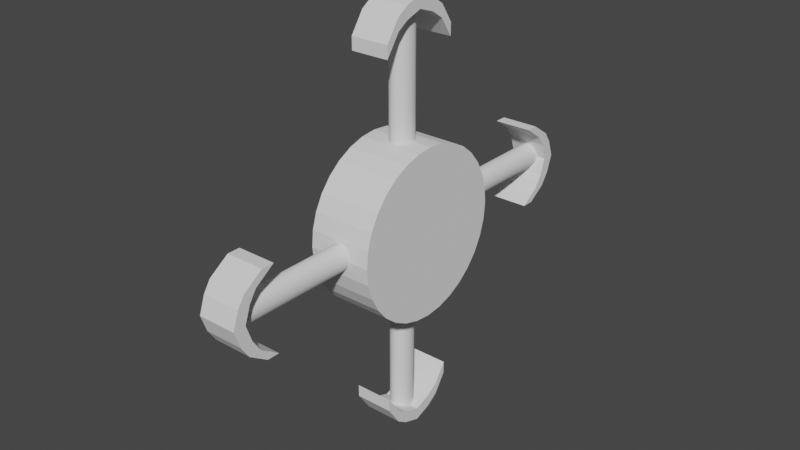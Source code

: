 # Source: largeWheel_-_Copy.blend  (saved by Blender 2.91.10; exported with 4.5.12 LTS)
import bpy
from mathutils import Matrix  # noqa: F401  (used for matrix-valued properties, if any)

bpy.ops.wm.read_factory_settings(use_empty=True)
scene = bpy.context.scene
scene.name = 'Scene'

# ---- collections
col_collection = bpy.data.collections.new('Collection'); scene.collection.children.link(col_collection)

# ---- world
world_world = bpy.data.worlds.new('World'); scene.world = world_world
world_world.use_nodes = True; world_world.node_tree.nodes.clear()
_N = world_world.node_tree.nodes; _L = world_world.node_tree.links
n0 = _N.new('ShaderNodeOutputWorld'); n0.name = 'World Output'; n0.location = (300, 300)
n1 = _N.new('ShaderNodeBackground'); n1.name = 'Background'; n1.location = (10, 300)
n1.inputs[0].default_value = (0.05088, 0.05088, 0.05088, 1.0)
_L.new(n1.outputs[0], n0.inputs[0])
n0.is_active_output = True
world_world.color = (0.05088, 0.05088, 0.05088)
world_world.use_sun_shadow = False
world_world.sun_shadow_jitter_overblur = 0.0

# ---- meshes
me_cylinder = bpy.data.meshes.new('Cylinder')
me_cylinder.from_pydata([(0.0, 1.0, -1.0), (0.0, 1.0, 1.0), (0.1951, 0.9808, -1.0), (0.1951, 0.9808, 1.0), (0.3827, 0.9239, -1.0), (0.3827, 0.9239, 1.0), (0.5556, 0.8315, -1.0), (0.5556, 0.8315, 1.0), (0.7071, 0.7071, -1.0), (0.7071, 0.7071, 1.0), (0.8315, 0.5556, -1.0), (0.8315, 0.5556, 1.0), (0.9239, 0.3827, -1.0), (0.9239, 0.3827, 1.0), (0.9808, 0.1951, -1.0), (0.9808, 0.1951, 1.0), (1.0, 7.55e-08, -1.0), (1.0, 7.55e-08, 1.0), (0.9808, -0.1951, -1.0), (0.9808, -0.1951, 1.0), (0.9239, -0.3827, -1.0), (0.9239, -0.3827, 1.0), (0.8315, -0.5556, -1.0), (0.8315, -0.5556, 1.0), (0.7071, -0.7071, -1.0), (0.7071, -0.7071, 1.0), (0.5556, -0.8315, -1.0), (0.5556, -0.8315, 1.0), (0.3827, -0.9239, -1.0), (0.3827, -0.9239, 1.0), (0.1951, -0.9808, -1.0), (0.1951, -0.9808, 1.0), (-3.258e-07, -1.0, -1.0), (-3.258e-07, -1.0, 1.0), (-0.1951, -0.9808, -1.0), (-0.1951, -0.9808, 1.0), (-0.3827, -0.9239, -1.0), (-0.3827, -0.9239, 1.0), (-0.5556, -0.8315, -1.0), (-0.5556, -0.8315, 1.0), (-0.7071, -0.7071, -1.0), (-0.7071, -0.7071, 1.0), (-0.8315, -0.5556, -1.0), (-0.8315, -0.5556, 1.0), (-0.9239, -0.3827, -1.0), (-0.9239, -0.3827, 1.0), (-0.9808, -0.1951, -1.0), (-0.9808, -0.1951, 1.0), (-1.0, 9.656e-07, -1.0), (-1.0, 9.656e-07, 1.0), (-0.9808, 0.1951, -1.0), (-0.9808, 0.1951, 1.0), (-0.9239, 0.3827, -1.0), (-0.9239, 0.3827, 1.0), (-0.8315, 0.5556, -1.0), (-0.8315, 0.5556, 1.0), (-0.7071, 0.7071, -1.0), (-0.7071, 0.7071, 1.0), (-0.5556, 0.8315, -1.0), (-0.5556, 0.8315, 1.0), (-0.3827, 0.9239, -1.0), (-0.3827, 0.9239, 1.0), (-0.1951, 0.9808, -1.0), (-0.1951, 0.9808, 1.0)], [], [(0, 1, 3, 2), (2, 3, 5, 4), (4, 5, 7, 6), (6, 7, 9, 8), (8, 9, 11, 10), (10, 11, 13, 12), (12, 13, 15, 14), (14, 15, 17, 16), (16, 17, 19, 18), (18, 19, 21, 20), (20, 21, 23, 22), (22, 23, 25, 24), (24, 25, 27, 26), (26, 27, 29, 28), (28, 29, 31, 30), (30, 31, 33, 32), (32, 33, 35, 34), (34, 35, 37, 36), (36, 37, 39, 38), (38, 39, 41, 40), (40, 41, 43, 42), (42, 43, 45, 44), (44, 45, 47, 46), (46, 47, 49, 48), (48, 49, 51, 50), (50, 51, 53, 52), (52, 53, 55, 54), (54, 55, 57, 56), (56, 57, 59, 58), (58, 59, 61, 60), (3, 1, 63, 61, 59, 57, 55, 53, 51, 49, 47, 45, 43, 41, 39, 37, 35, 33, 31, 29, 27, 25, 23, 21, 19, 17, 15, 13, 11, 9, 7, 5), (60, 61, 63, 62), (62, 63, 1, 0), (0, 2, 4, 6, 8, 10, 12, 14, 16, 18, 20, 22, 24, 26, 28, 30, 32, 34, 36, 38, 40, 42, 44, 46, 48, 50, 52, 54, 56, 58, 60, 62)])
_uv = me_cylinder.uv_layers.new(name='UVMap')
_uv.uv.foreach_set('vector', [1.0, 0.5, 1.0, 1.0, 0.9688, 1.0, 0.9688, 0.5, 0.9688, 0.5, 0.9688, 1.0, 0.9375, 1.0, 0.9375, 0.5, 0.9375, 0.5, 0.9375, 1.0, 0.9062, 1.0, 0.9062, 0.5, 0.9062, 0.5, 0.9062, 1.0, 0.875, 1.0, 0.875, 0.5, 0.875, 0.5, 0.875, 1.0, 0.8438, 1.0, 0.8438, 0.5, 0.8438, 0.5, 0.8438, 1.0, 0.8125, 1.0, 0.8125, 0.5, 0.8125, 0.5, 0.8125, 1.0, 0.7812, 1.0, 0.7812, 0.5, 0.7812, 0.5, 0.7812, 1.0, 0.75, 1.0, 0.75, 0.5, 0.75, 0.5, 0.75, 1.0, 0.7188, 1.0, 0.7188, 0.5, 0.7188, 0.5, 0.7188, 1.0, 0.6875, 1.0, 0.6875, 0.5, 0.6875, 0.5, 0.6875, 1.0, 0.6562, 1.0, 0.6562, 0.5, 0.6562, 0.5, 0.6562, 1.0, 0.625, 1.0, 0.625, 0.5, 0.625, 0.5, 0.625, 1.0, 0.5938, 1.0, 0.5938, 0.5, 0.5938, 0.5, 0.5938, 1.0, 0.5625, 1.0, 0.5625, 0.5, 0.5625, 0.5, 0.5625, 1.0, 0.5312, 1.0, 0.5312, 0.5, 0.5312, 0.5, 0.5312, 1.0, 0.5, 1.0, 0.5, 0.5, 0.5, 0.5, 0.5, 1.0, 0.4688, 1.0, 0.4688, 0.5, 0.4688, 0.5, 0.4688, 1.0, 0.4375, 1.0, 0.4375, 0.5, 0.4375, 0.5, 0.4375, 1.0, 0.4062, 1.0, 0.4062, 0.5, 0.4062, 0.5, 0.4062, 1.0, 0.375, 1.0, 0.375, 0.5, 0.375, 0.5, 0.375, 1.0, 0.3438, 1.0, 0.3438, 0.5, 0.3438, 0.5, 0.3438, 1.0, 0.3125, 1.0, 0.3125, 0.5, 0.3125, 0.5, 0.3125, 1.0, 0.2812, 1.0, 0.2812, 0.5, 0.2812, 0.5, 0.2812, 1.0, 0.25, 1.0, 0.25, 0.5, 0.25, 0.5, 0.25, 1.0, 0.2188, 1.0, 0.2188, 0.5, 0.2188, 0.5, 0.2188, 1.0, 0.1875, 1.0, 0.1875, 0.5, 0.1875, 0.5, 0.1875, 1.0, 0.1562, 1.0, 0.1562, 0.5, 0.1562, 0.5, 0.1562, 1.0, 0.125, 1.0, 0.125, 0.5, 0.125, 0.5, 0.125, 1.0, 0.09375, 1.0, 0.09375, 0.5, 0.09375, 0.5, 0.09375, 1.0, 0.0625, 1.0, 0.0625, 0.5, 0.2968, 0.4854, 0.25, 0.49, 0.2032, 0.4854, 0.1582, 0.4717, 0.1167, 0.4496, 0.08029, 0.4197, 0.05045, 0.3833, 0.02827, 0.3418, 0.01461, 0.2968, 0.01, 0.25, 0.01461, 0.2032, 0.02827, 0.1582, 0.05045, 0.1167, 0.08029, 0.08029, 0.1167, 0.05045, 0.1582, 0.02827, 0.2032, 0.01461, 0.25, 0.01, 0.2968, 0.01461, 0.3418, 0.02827, 0.3833, 0.05045, 0.4197, 0.08029, 0.4496, 0.1167, 0.4717, 0.1582, 0.4854, 0.2032, 0.49, 0.25, 0.4854, 0.2968, 0.4717, 0.3418, 0.4496, 0.3833, 0.4197, 0.4197, 0.3833, 0.4496, 0.3418, 0.4717, 0.0625, 0.5, 0.0625, 1.0, 0.03125, 1.0, 0.03125, 0.5, 0.03125, 0.5, 0.03125, 1.0, 0.0, 1.0, 0.0, 0.5, 0.75, 0.49, 0.7968, 0.4854, 0.8418, 0.4717, 0.8833, 0.4496, 0.9197, 0.4197, 0.9496, 0.3833, 0.9717, 0.3418, 0.9854, 0.2968, 0.99, 0.25, 0.9854, 0.2032, 0.9717, 0.1582, 0.9496, 0.1167, 0.9197, 0.08029, 0.8833, 0.05045, 0.8418, 0.02827, 0.7968, 0.01461, 0.75, 0.01, 0.7032, 0.01461, 0.6582, 0.02827, 0.6167, 0.05045, 0.5803, 0.08029, 0.5504, 0.1167, 0.5283, 0.1582, 0.5146, 0.2032, 0.51, 0.25, 0.5146, 0.2968, 0.5283, 0.3418, 0.5504, 0.3833, 0.5803, 0.4197, 0.6167, 0.4496, 0.6582, 0.4717, 0.7032, 0.4854])
me_cylinder.use_remesh_fix_poles = True
me_cylinder.use_remesh_preserve_attributes = False
me_cylinder.use_mirror_vertex_groups = False
me_cylinder.update()
me_cylinder_001 = bpy.data.meshes.new('Cylinder.001')
me_cylinder_001.from_pydata([(0.0, 1.0, -1.0), (0.0, 1.0, 1.0), (0.1951, 0.9808, -1.0), (0.1951, 0.9808, 1.0), (0.3827, 0.9239, -1.0), (0.3827, 0.9239, 1.0), (0.5556, 0.8315, -1.0), (0.5556, 0.8315, 1.0), (0.7071, 0.7071, -1.0), (0.7071, 0.7071, 1.0), (0.8315, 0.5556, -1.0), (0.8315, 0.5556, 1.0), (0.9239, 0.3827, -1.0), (0.9239, 0.3827, 1.0), (0.9808, 0.1951, -1.0), (0.9808, 0.1951, 1.0), (1.0, 7.55e-08, -1.0), (1.0, 7.55e-08, 1.0), (0.9808, -0.1951, -1.0), (0.9808, -0.1951, 1.0), (0.9239, -0.3827, -1.0), (0.9239, -0.3827, 1.0), (0.8315, -0.5556, -1.0), (0.8315, -0.5556, 1.0), (0.7071, -0.7071, -1.0), (0.7071, -0.7071, 1.0), (0.5556, -0.8315, -1.0), (0.5556, -0.8315, 1.0), (0.3827, -0.9239, -1.0), (0.3827, -0.9239, 1.0), (0.1951, -0.9808, -1.0), (0.1951, -0.9808, 1.0), (-3.258e-07, -1.0, -1.0), (-3.258e-07, -1.0, 1.0), (-0.1951, -0.9808, -1.0), (-0.1951, -0.9808, 1.0), (-0.3827, -0.9239, -1.0), (-0.3827, -0.9239, 1.0), (-0.5556, -0.8315, -1.0), (-0.5556, -0.8315, 1.0), (-0.7071, -0.7071, -1.0), (-0.7071, -0.7071, 1.0), (-0.8315, -0.5556, -1.0), (-0.8315, -0.5556, 1.0), (-0.9239, -0.3827, -1.0), (-0.9239, -0.3827, 1.0), (-0.9808, -0.1951, -1.0), (-0.9808, -0.1951, 1.0), (-1.0, 9.656e-07, -1.0), (-1.0, 9.656e-07, 1.0), (-0.9808, 0.1951, -1.0), (-0.9808, 0.1951, 1.0), (-0.9239, 0.3827, -1.0), (-0.9239, 0.3827, 1.0), (-0.8315, 0.5556, -1.0), (-0.8315, 0.5556, 1.0), (-0.7071, 0.7071, -1.0), (-0.7071, 0.7071, 1.0), (-0.5556, 0.8315, -1.0), (-0.5556, 0.8315, 1.0), (-0.3827, 0.9239, -1.0), (-0.3827, 0.9239, 1.0), (-0.1951, 0.9808, -1.0), (-0.1951, 0.9808, 1.0)], [], [(0, 1, 3, 2), (2, 3, 5, 4), (4, 5, 7, 6), (6, 7, 9, 8), (8, 9, 11, 10), (10, 11, 13, 12), (12, 13, 15, 14), (14, 15, 17, 16), (16, 17, 19, 18), (18, 19, 21, 20), (20, 21, 23, 22), (22, 23, 25, 24), (24, 25, 27, 26), (26, 27, 29, 28), (28, 29, 31, 30), (30, 31, 33, 32), (32, 33, 35, 34), (34, 35, 37, 36), (36, 37, 39, 38), (38, 39, 41, 40), (40, 41, 43, 42), (42, 43, 45, 44), (44, 45, 47, 46), (46, 47, 49, 48), (48, 49, 51, 50), (50, 51, 53, 52), (52, 53, 55, 54), (54, 55, 57, 56), (56, 57, 59, 58), (58, 59, 61, 60), (3, 1, 63, 61, 59, 57, 55, 53, 51, 49, 47, 45, 43, 41, 39, 37, 35, 33, 31, 29, 27, 25, 23, 21, 19, 17, 15, 13, 11, 9, 7, 5), (60, 61, 63, 62), (62, 63, 1, 0), (0, 2, 4, 6, 8, 10, 12, 14, 16, 18, 20, 22, 24, 26, 28, 30, 32, 34, 36, 38, 40, 42, 44, 46, 48, 50, 52, 54, 56, 58, 60, 62)])
_uv = me_cylinder_001.uv_layers.new(name='UVMap')
_uv.uv.foreach_set('vector', [1.0, 0.5, 1.0, 1.0, 0.9688, 1.0, 0.9688, 0.5, 0.9688, 0.5, 0.9688, 1.0, 0.9375, 1.0, 0.9375, 0.5, 0.9375, 0.5, 0.9375, 1.0, 0.9062, 1.0, 0.9062, 0.5, 0.9062, 0.5, 0.9062, 1.0, 0.875, 1.0, 0.875, 0.5, 0.875, 0.5, 0.875, 1.0, 0.8438, 1.0, 0.8438, 0.5, 0.8438, 0.5, 0.8438, 1.0, 0.8125, 1.0, 0.8125, 0.5, 0.8125, 0.5, 0.8125, 1.0, 0.7812, 1.0, 0.7812, 0.5, 0.7812, 0.5, 0.7812, 1.0, 0.75, 1.0, 0.75, 0.5, 0.75, 0.5, 0.75, 1.0, 0.7188, 1.0, 0.7188, 0.5, 0.7188, 0.5, 0.7188, 1.0, 0.6875, 1.0, 0.6875, 0.5, 0.6875, 0.5, 0.6875, 1.0, 0.6562, 1.0, 0.6562, 0.5, 0.6562, 0.5, 0.6562, 1.0, 0.625, 1.0, 0.625, 0.5, 0.625, 0.5, 0.625, 1.0, 0.5938, 1.0, 0.5938, 0.5, 0.5938, 0.5, 0.5938, 1.0, 0.5625, 1.0, 0.5625, 0.5, 0.5625, 0.5, 0.5625, 1.0, 0.5312, 1.0, 0.5312, 0.5, 0.5312, 0.5, 0.5312, 1.0, 0.5, 1.0, 0.5, 0.5, 0.5, 0.5, 0.5, 1.0, 0.4688, 1.0, 0.4688, 0.5, 0.4688, 0.5, 0.4688, 1.0, 0.4375, 1.0, 0.4375, 0.5, 0.4375, 0.5, 0.4375, 1.0, 0.4062, 1.0, 0.4062, 0.5, 0.4062, 0.5, 0.4062, 1.0, 0.375, 1.0, 0.375, 0.5, 0.375, 0.5, 0.375, 1.0, 0.3438, 1.0, 0.3438, 0.5, 0.3438, 0.5, 0.3438, 1.0, 0.3125, 1.0, 0.3125, 0.5, 0.3125, 0.5, 0.3125, 1.0, 0.2812, 1.0, 0.2812, 0.5, 0.2812, 0.5, 0.2812, 1.0, 0.25, 1.0, 0.25, 0.5, 0.25, 0.5, 0.25, 1.0, 0.2188, 1.0, 0.2188, 0.5, 0.2188, 0.5, 0.2188, 1.0, 0.1875, 1.0, 0.1875, 0.5, 0.1875, 0.5, 0.1875, 1.0, 0.1562, 1.0, 0.1562, 0.5, 0.1562, 0.5, 0.1562, 1.0, 0.125, 1.0, 0.125, 0.5, 0.125, 0.5, 0.125, 1.0, 0.09375, 1.0, 0.09375, 0.5, 0.09375, 0.5, 0.09375, 1.0, 0.0625, 1.0, 0.0625, 0.5, 0.2968, 0.4854, 0.25, 0.49, 0.2032, 0.4854, 0.1582, 0.4717, 0.1167, 0.4496, 0.08029, 0.4197, 0.05045, 0.3833, 0.02827, 0.3418, 0.01461, 0.2968, 0.01, 0.25, 0.01461, 0.2032, 0.02827, 0.1582, 0.05045, 0.1167, 0.08029, 0.08029, 0.1167, 0.05045, 0.1582, 0.02827, 0.2032, 0.01461, 0.25, 0.01, 0.2968, 0.01461, 0.3418, 0.02827, 0.3833, 0.05045, 0.4197, 0.08029, 0.4496, 0.1167, 0.4717, 0.1582, 0.4854, 0.2032, 0.49, 0.25, 0.4854, 0.2968, 0.4717, 0.3418, 0.4496, 0.3833, 0.4197, 0.4197, 0.3833, 0.4496, 0.3418, 0.4717, 0.0625, 0.5, 0.0625, 1.0, 0.03125, 1.0, 0.03125, 0.5, 0.03125, 0.5, 0.03125, 1.0, 0.0, 1.0, 0.0, 0.5, 0.75, 0.49, 0.7968, 0.4854, 0.8418, 0.4717, 0.8833, 0.4496, 0.9197, 0.4197, 0.9496, 0.3833, 0.9717, 0.3418, 0.9854, 0.2968, 0.99, 0.25, 0.9854, 0.2032, 0.9717, 0.1582, 0.9496, 0.1167, 0.9197, 0.08029, 0.8833, 0.05045, 0.8418, 0.02827, 0.7968, 0.01461, 0.75, 0.01, 0.7032, 0.01461, 0.6582, 0.02827, 0.6167, 0.05045, 0.5803, 0.08029, 0.5504, 0.1167, 0.5283, 0.1582, 0.5146, 0.2032, 0.51, 0.25, 0.5146, 0.2968, 0.5283, 0.3418, 0.5504, 0.3833, 0.5803, 0.4197, 0.6167, 0.4496, 0.6582, 0.4717, 0.7032, 0.4854])
me_cylinder_001.use_remesh_fix_poles = True
me_cylinder_001.use_remesh_preserve_attributes = False
me_cylinder_001.use_mirror_vertex_groups = False
me_cylinder_001.update()
me_cube = bpy.data.meshes.new('Cube')
me_cube.from_pydata([(-1.0, -1.0, -5.372), (-1.0, -1.0, -3.372), (-1.0, 1.0, -5.372), (-1.0, 1.0, -3.372), (1.0, -1.0, -5.385), (1.0, -1.0, -3.385), (1.0, 1.0, -5.385), (1.0, 1.0, -3.385), (-0.407, 1.0, -1.0), (-0.407, 1.0, 1.0), (-0.407, -1.0, -1.0), (-0.407, -1.0, 1.0), (-0.6714, 1.0, -2.157), (-0.6714, -1.0, -0.1566), (-0.6714, 1.0, -0.1566), (-0.6714, -1.0, -2.157), (0.4026, 1.0, 1.0), (0.4026, -1.0, -1.0), (0.4026, 1.0, -1.0), (0.4026, -1.0, 1.0), (0.7013, 1.0, -0.3423), (0.7013, -1.0, -2.342), (0.7013, 1.0, -2.342), (0.7013, -1.0, -0.3423), (-0.00219, 1.0, -0.06187), (-0.00219, -1.0, 1.938), (-0.00219, 1.0, 1.938), (-0.00219, -1.0, -0.06187)], [], [(0, 1, 3, 2), (22, 20, 7, 6), (6, 7, 5, 4), (15, 13, 1, 0), (22, 6, 4, 21), (14, 3, 1, 13), (26, 9, 11, 25), (12, 8, 10, 15), (27, 25, 11, 10), (12, 14, 9, 8), (2, 3, 14, 12), (2, 12, 15, 0), (9, 14, 13, 11), (10, 11, 13, 15), (21, 23, 19, 17), (20, 16, 19, 23), (24, 18, 17, 27), (24, 26, 16, 18), (7, 20, 23, 5), (4, 5, 23, 21), (18, 22, 21, 17), (18, 16, 20, 22), (8, 9, 26, 24), (8, 24, 27, 10), (17, 19, 25, 27), (16, 26, 25, 19)])
_uv = me_cube.uv_layers.new(name='UVMap')
_uv.uv.foreach_set('vector', [0.375, 0.0, 0.625, 0.0, 0.625, 0.25, 0.375, 0.25, 0.375, 0.4627, 0.625, 0.4627, 0.625, 0.5, 0.375, 0.5, 0.375, 0.5, 0.625, 0.5, 0.625, 0.75, 0.375, 0.75, 0.375, 0.9589, 0.625, 0.9589, 0.625, 1.0, 0.375, 1.0, 0.3377, 0.5, 0.375, 0.5, 0.375, 0.75, 0.3377, 0.75, 0.8339, 0.5, 0.875, 0.5, 0.875, 0.75, 0.8339, 0.75, 0.7503, 0.5, 0.8009, 0.5, 0.8009, 0.75, 0.7503, 0.75, 0.1661, 0.5, 0.1991, 0.5, 0.1991, 0.75, 0.1661, 0.75, 0.375, 0.8753, 0.625, 0.8753, 0.625, 0.9259, 0.375, 0.9259, 0.375, 0.2911, 0.625, 0.2911, 0.625, 0.3241, 0.375, 0.3241, 0.375, 0.25, 0.625, 0.25, 0.625, 0.2911, 0.375, 0.2911, 0.125, 0.5, 0.1661, 0.5, 0.1661, 0.75, 0.125, 0.75, 0.8009, 0.5, 0.8339, 0.5, 0.8339, 0.75, 0.8009, 0.75, 0.375, 0.9259, 0.625, 0.9259, 0.625, 0.9589, 0.375, 0.9589, 0.375, 0.7873, 0.625, 0.7873, 0.625, 0.8247, 0.375, 0.8247, 0.6623, 0.5, 0.6997, 0.5, 0.6997, 0.75, 0.6623, 0.75, 0.2497, 0.5, 0.3003, 0.5, 0.3003, 0.75, 0.2497, 0.75, 0.375, 0.3747, 0.625, 0.3747, 0.625, 0.4253, 0.375, 0.4253, 0.625, 0.5, 0.6623, 0.5, 0.6623, 0.75, 0.625, 0.75, 0.375, 0.75, 0.625, 0.75, 0.625, 0.7873, 0.375, 0.7873, 0.3003, 0.5, 0.3377, 0.5, 0.3377, 0.75, 0.3003, 0.75, 0.375, 0.4253, 0.625, 0.4253, 0.625, 0.4627, 0.375, 0.4627, 0.375, 0.3241, 0.625, 0.3241, 0.625, 0.3747, 0.375, 0.3747, 0.1991, 0.5, 0.2497, 0.5, 0.2497, 0.75, 0.1991, 0.75, 0.375, 0.8247, 0.625, 0.8247, 0.625, 0.8753, 0.375, 0.8753, 0.6997, 0.5, 0.7503, 0.5, 0.7503, 0.75, 0.6997, 0.75])
me_cube.use_remesh_fix_poles = True
me_cube.use_remesh_preserve_attributes = False
me_cube.use_mirror_vertex_groups = False
me_cube.update()
me_circle = bpy.data.meshes.new('Circle')
me_circle.from_pydata([(0.0, 1.0, 0.0), (-0.1951, 0.9808, 0.0), (-0.3827, 0.9239, 0.0), (-0.5556, 0.8315, 0.0), (-0.7071, 0.7071, 0.0), (-0.8315, 0.5556, 0.0), (-0.9239, 0.3827, 0.0), (-0.9808, 0.1951, 0.0), (-1.0, 7.55e-08, 0.0), (-0.9808, -0.1951, 0.0), (-0.9239, -0.3827, 0.0), (-0.8315, -0.5556, 0.0), (-0.7071, -0.7071, 0.0), (-0.5556, -0.8315, 0.0), (-0.3827, -0.9239, 0.0), (-0.1951, -0.9808, 0.0), (3.258e-07, -1.0, 0.0), (0.1951, -0.9808, 0.0), (0.3827, -0.9239, 0.0), (0.5556, -0.8315, 0.0), (0.7071, -0.7071, 0.0), (0.8315, -0.5556, 0.0), (0.9239, -0.3827, 0.0), (0.9808, -0.1951, 0.0), (1.0, 9.656e-07, 0.0), (0.9808, 0.1951, 0.0), (0.9239, 0.3827, 0.0), (0.8315, 0.5556, 0.0), (0.7071, 0.7071, 0.0), (0.5556, 0.8315, 0.0), (0.3827, 0.9239, 0.0), (0.1951, 0.9808, 0.0)], [(1, 0), (2, 1), (3, 2), (4, 3), (5, 4), (6, 5), (7, 6), (8, 7), (9, 8), (10, 9), (11, 10), (12, 11), (13, 12), (14, 13), (15, 14), (16, 15), (17, 16), (18, 17), (19, 18), (20, 19), (21, 20), (22, 21), (23, 22), (24, 23), (25, 24), (26, 25), (27, 26), (28, 27), (29, 28), (30, 29), (31, 30), (0, 31)], [])
_uv = me_circle.uv_layers.new(name='UVMap')
_uv.uv.foreach_set('vector', [])
me_circle.use_remesh_fix_poles = True
me_circle.use_remesh_preserve_attributes = False
me_circle.use_mirror_vertex_groups = False
me_circle.update()
me_cube_004 = bpy.data.meshes.new('Cube.004')
me_cube_004.from_pydata([(-1.0, -1.0, -5.372), (-1.0, -1.0, -3.372), (-1.0, 1.0, -5.372), (-1.0, 1.0, -3.372), (1.0, -1.0, -5.385), (1.0, -1.0, -3.385), (1.0, 1.0, -5.385), (1.0, 1.0, -3.385), (-0.407, 1.0, -1.0), (-0.407, 1.0, 1.0), (-0.407, -1.0, -1.0), (-0.407, -1.0, 1.0), (-0.6714, 1.0, -2.157), (-0.6714, -1.0, -0.1566), (-0.6714, 1.0, -0.1566), (-0.6714, -1.0, -2.157), (0.4026, 1.0, 1.0), (0.4026, -1.0, -1.0), (0.4026, 1.0, -1.0), (0.4026, -1.0, 1.0), (0.7013, 1.0, -0.3423), (0.7013, -1.0, -2.342), (0.7013, 1.0, -2.342), (0.7013, -1.0, -0.3423), (-0.00219, 1.0, -0.06187), (-0.00219, -1.0, 1.938), (-0.00219, 1.0, 1.938), (-0.00219, -1.0, -0.06187)], [], [(0, 1, 3, 2), (22, 20, 7, 6), (6, 7, 5, 4), (15, 13, 1, 0), (22, 6, 4, 21), (14, 3, 1, 13), (26, 9, 11, 25), (12, 8, 10, 15), (27, 25, 11, 10), (12, 14, 9, 8), (2, 3, 14, 12), (2, 12, 15, 0), (9, 14, 13, 11), (10, 11, 13, 15), (21, 23, 19, 17), (20, 16, 19, 23), (24, 18, 17, 27), (24, 26, 16, 18), (7, 20, 23, 5), (4, 5, 23, 21), (18, 22, 21, 17), (18, 16, 20, 22), (8, 9, 26, 24), (8, 24, 27, 10), (17, 19, 25, 27), (16, 26, 25, 19)])
_uv = me_cube_004.uv_layers.new(name='UVMap')
_uv.uv.foreach_set('vector', [0.375, 0.0, 0.625, 0.0, 0.625, 0.25, 0.375, 0.25, 0.375, 0.4627, 0.625, 0.4627, 0.625, 0.5, 0.375, 0.5, 0.375, 0.5, 0.625, 0.5, 0.625, 0.75, 0.375, 0.75, 0.375, 0.9589, 0.625, 0.9589, 0.625, 1.0, 0.375, 1.0, 0.3377, 0.5, 0.375, 0.5, 0.375, 0.75, 0.3377, 0.75, 0.8339, 0.5, 0.875, 0.5, 0.875, 0.75, 0.8339, 0.75, 0.7503, 0.5, 0.8009, 0.5, 0.8009, 0.75, 0.7503, 0.75, 0.1661, 0.5, 0.1991, 0.5, 0.1991, 0.75, 0.1661, 0.75, 0.375, 0.8753, 0.625, 0.8753, 0.625, 0.9259, 0.375, 0.9259, 0.375, 0.2911, 0.625, 0.2911, 0.625, 0.3241, 0.375, 0.3241, 0.375, 0.25, 0.625, 0.25, 0.625, 0.2911, 0.375, 0.2911, 0.125, 0.5, 0.1661, 0.5, 0.1661, 0.75, 0.125, 0.75, 0.8009, 0.5, 0.8339, 0.5, 0.8339, 0.75, 0.8009, 0.75, 0.375, 0.9259, 0.625, 0.9259, 0.625, 0.9589, 0.375, 0.9589, 0.375, 0.7873, 0.625, 0.7873, 0.625, 0.8247, 0.375, 0.8247, 0.6623, 0.5, 0.6997, 0.5, 0.6997, 0.75, 0.6623, 0.75, 0.2497, 0.5, 0.3003, 0.5, 0.3003, 0.75, 0.2497, 0.75, 0.375, 0.3747, 0.625, 0.3747, 0.625, 0.4253, 0.375, 0.4253, 0.625, 0.5, 0.6623, 0.5, 0.6623, 0.75, 0.625, 0.75, 0.375, 0.75, 0.625, 0.75, 0.625, 0.7873, 0.375, 0.7873, 0.3003, 0.5, 0.3377, 0.5, 0.3377, 0.75, 0.3003, 0.75, 0.375, 0.4253, 0.625, 0.4253, 0.625, 0.4627, 0.375, 0.4627, 0.375, 0.3241, 0.625, 0.3241, 0.625, 0.3747, 0.375, 0.3747, 0.1991, 0.5, 0.2497, 0.5, 0.2497, 0.75, 0.1991, 0.75, 0.375, 0.8247, 0.625, 0.8247, 0.625, 0.8753, 0.375, 0.8753, 0.6997, 0.5, 0.7503, 0.5, 0.7503, 0.75, 0.6997, 0.75])
me_cube_004.use_remesh_fix_poles = True
me_cube_004.use_remesh_preserve_attributes = False
me_cube_004.use_mirror_vertex_groups = False
me_cube_004.update()
me_cylinder_005 = bpy.data.meshes.new('Cylinder.005')
me_cylinder_005.from_pydata([(0.0, 1.0, -1.0), (0.0, 1.0, 1.0), (0.1951, 0.9808, -1.0), (0.1951, 0.9808, 1.0), (0.3827, 0.9239, -1.0), (0.3827, 0.9239, 1.0), (0.5556, 0.8315, -1.0), (0.5556, 0.8315, 1.0), (0.7071, 0.7071, -1.0), (0.7071, 0.7071, 1.0), (0.8315, 0.5556, -1.0), (0.8315, 0.5556, 1.0), (0.9239, 0.3827, -1.0), (0.9239, 0.3827, 1.0), (0.9808, 0.1951, -1.0), (0.9808, 0.1951, 1.0), (1.0, 7.55e-08, -1.0), (1.0, 7.55e-08, 1.0), (0.9808, -0.1951, -1.0), (0.9808, -0.1951, 1.0), (0.9239, -0.3827, -1.0), (0.9239, -0.3827, 1.0), (0.8315, -0.5556, -1.0), (0.8315, -0.5556, 1.0), (0.7071, -0.7071, -1.0), (0.7071, -0.7071, 1.0), (0.5556, -0.8315, -1.0), (0.5556, -0.8315, 1.0), (0.3827, -0.9239, -1.0), (0.3827, -0.9239, 1.0), (0.1951, -0.9808, -1.0), (0.1951, -0.9808, 1.0), (-3.258e-07, -1.0, -1.0), (-3.258e-07, -1.0, 1.0), (-0.1951, -0.9808, -1.0), (-0.1951, -0.9808, 1.0), (-0.3827, -0.9239, -1.0), (-0.3827, -0.9239, 1.0), (-0.5556, -0.8315, -1.0), (-0.5556, -0.8315, 1.0), (-0.7071, -0.7071, -1.0), (-0.7071, -0.7071, 1.0), (-0.8315, -0.5556, -1.0), (-0.8315, -0.5556, 1.0), (-0.9239, -0.3827, -1.0), (-0.9239, -0.3827, 1.0), (-0.9808, -0.1951, -1.0), (-0.9808, -0.1951, 1.0), (-1.0, 9.656e-07, -1.0), (-1.0, 9.656e-07, 1.0), (-0.9808, 0.1951, -1.0), (-0.9808, 0.1951, 1.0), (-0.9239, 0.3827, -1.0), (-0.9239, 0.3827, 1.0), (-0.8315, 0.5556, -1.0), (-0.8315, 0.5556, 1.0), (-0.7071, 0.7071, -1.0), (-0.7071, 0.7071, 1.0), (-0.5556, 0.8315, -1.0), (-0.5556, 0.8315, 1.0), (-0.3827, 0.9239, -1.0), (-0.3827, 0.9239, 1.0), (-0.1951, 0.9808, -1.0), (-0.1951, 0.9808, 1.0)], [], [(0, 1, 3, 2), (2, 3, 5, 4), (4, 5, 7, 6), (6, 7, 9, 8), (8, 9, 11, 10), (10, 11, 13, 12), (12, 13, 15, 14), (14, 15, 17, 16), (16, 17, 19, 18), (18, 19, 21, 20), (20, 21, 23, 22), (22, 23, 25, 24), (24, 25, 27, 26), (26, 27, 29, 28), (28, 29, 31, 30), (30, 31, 33, 32), (32, 33, 35, 34), (34, 35, 37, 36), (36, 37, 39, 38), (38, 39, 41, 40), (40, 41, 43, 42), (42, 43, 45, 44), (44, 45, 47, 46), (46, 47, 49, 48), (48, 49, 51, 50), (50, 51, 53, 52), (52, 53, 55, 54), (54, 55, 57, 56), (56, 57, 59, 58), (58, 59, 61, 60), (3, 1, 63, 61, 59, 57, 55, 53, 51, 49, 47, 45, 43, 41, 39, 37, 35, 33, 31, 29, 27, 25, 23, 21, 19, 17, 15, 13, 11, 9, 7, 5), (60, 61, 63, 62), (62, 63, 1, 0), (0, 2, 4, 6, 8, 10, 12, 14, 16, 18, 20, 22, 24, 26, 28, 30, 32, 34, 36, 38, 40, 42, 44, 46, 48, 50, 52, 54, 56, 58, 60, 62)])
_uv = me_cylinder_005.uv_layers.new(name='UVMap')
_uv.uv.foreach_set('vector', [1.0, 0.5, 1.0, 1.0, 0.9688, 1.0, 0.9688, 0.5, 0.9688, 0.5, 0.9688, 1.0, 0.9375, 1.0, 0.9375, 0.5, 0.9375, 0.5, 0.9375, 1.0, 0.9062, 1.0, 0.9062, 0.5, 0.9062, 0.5, 0.9062, 1.0, 0.875, 1.0, 0.875, 0.5, 0.875, 0.5, 0.875, 1.0, 0.8438, 1.0, 0.8438, 0.5, 0.8438, 0.5, 0.8438, 1.0, 0.8125, 1.0, 0.8125, 0.5, 0.8125, 0.5, 0.8125, 1.0, 0.7812, 1.0, 0.7812, 0.5, 0.7812, 0.5, 0.7812, 1.0, 0.75, 1.0, 0.75, 0.5, 0.75, 0.5, 0.75, 1.0, 0.7188, 1.0, 0.7188, 0.5, 0.7188, 0.5, 0.7188, 1.0, 0.6875, 1.0, 0.6875, 0.5, 0.6875, 0.5, 0.6875, 1.0, 0.6562, 1.0, 0.6562, 0.5, 0.6562, 0.5, 0.6562, 1.0, 0.625, 1.0, 0.625, 0.5, 0.625, 0.5, 0.625, 1.0, 0.5938, 1.0, 0.5938, 0.5, 0.5938, 0.5, 0.5938, 1.0, 0.5625, 1.0, 0.5625, 0.5, 0.5625, 0.5, 0.5625, 1.0, 0.5312, 1.0, 0.5312, 0.5, 0.5312, 0.5, 0.5312, 1.0, 0.5, 1.0, 0.5, 0.5, 0.5, 0.5, 0.5, 1.0, 0.4688, 1.0, 0.4688, 0.5, 0.4688, 0.5, 0.4688, 1.0, 0.4375, 1.0, 0.4375, 0.5, 0.4375, 0.5, 0.4375, 1.0, 0.4062, 1.0, 0.4062, 0.5, 0.4062, 0.5, 0.4062, 1.0, 0.375, 1.0, 0.375, 0.5, 0.375, 0.5, 0.375, 1.0, 0.3438, 1.0, 0.3438, 0.5, 0.3438, 0.5, 0.3438, 1.0, 0.3125, 1.0, 0.3125, 0.5, 0.3125, 0.5, 0.3125, 1.0, 0.2812, 1.0, 0.2812, 0.5, 0.2812, 0.5, 0.2812, 1.0, 0.25, 1.0, 0.25, 0.5, 0.25, 0.5, 0.25, 1.0, 0.2188, 1.0, 0.2188, 0.5, 0.2188, 0.5, 0.2188, 1.0, 0.1875, 1.0, 0.1875, 0.5, 0.1875, 0.5, 0.1875, 1.0, 0.1562, 1.0, 0.1562, 0.5, 0.1562, 0.5, 0.1562, 1.0, 0.125, 1.0, 0.125, 0.5, 0.125, 0.5, 0.125, 1.0, 0.09375, 1.0, 0.09375, 0.5, 0.09375, 0.5, 0.09375, 1.0, 0.0625, 1.0, 0.0625, 0.5, 0.2968, 0.4854, 0.25, 0.49, 0.2032, 0.4854, 0.1582, 0.4717, 0.1167, 0.4496, 0.08029, 0.4197, 0.05045, 0.3833, 0.02827, 0.3418, 0.01461, 0.2968, 0.01, 0.25, 0.01461, 0.2032, 0.02827, 0.1582, 0.05045, 0.1167, 0.08029, 0.08029, 0.1167, 0.05045, 0.1582, 0.02827, 0.2032, 0.01461, 0.25, 0.01, 0.2968, 0.01461, 0.3418, 0.02827, 0.3833, 0.05045, 0.4197, 0.08029, 0.4496, 0.1167, 0.4717, 0.1582, 0.4854, 0.2032, 0.49, 0.25, 0.4854, 0.2968, 0.4717, 0.3418, 0.4496, 0.3833, 0.4197, 0.4197, 0.3833, 0.4496, 0.3418, 0.4717, 0.0625, 0.5, 0.0625, 1.0, 0.03125, 1.0, 0.03125, 0.5, 0.03125, 0.5, 0.03125, 1.0, 0.0, 1.0, 0.0, 0.5, 0.75, 0.49, 0.7968, 0.4854, 0.8418, 0.4717, 0.8833, 0.4496, 0.9197, 0.4197, 0.9496, 0.3833, 0.9717, 0.3418, 0.9854, 0.2968, 0.99, 0.25, 0.9854, 0.2032, 0.9717, 0.1582, 0.9496, 0.1167, 0.9197, 0.08029, 0.8833, 0.05045, 0.8418, 0.02827, 0.7968, 0.01461, 0.75, 0.01, 0.7032, 0.01461, 0.6582, 0.02827, 0.6167, 0.05045, 0.5803, 0.08029, 0.5504, 0.1167, 0.5283, 0.1582, 0.5146, 0.2032, 0.51, 0.25, 0.5146, 0.2968, 0.5283, 0.3418, 0.5504, 0.3833, 0.5803, 0.4197, 0.6167, 0.4496, 0.6582, 0.4717, 0.7032, 0.4854])
me_cylinder_005.use_remesh_fix_poles = True
me_cylinder_005.use_remesh_preserve_attributes = False
me_cylinder_005.use_mirror_vertex_groups = False
me_cylinder_005.update()
me_cube_006 = bpy.data.meshes.new('Cube.006')
me_cube_006.from_pydata([(-1.0, -1.0, -5.372), (-1.0, -1.0, -3.372), (-1.0, 1.0, -5.372), (-1.0, 1.0, -3.372), (1.0, -1.0, -5.385), (1.0, -1.0, -3.385), (1.0, 1.0, -5.385), (1.0, 1.0, -3.385), (-0.407, 1.0, -1.0), (-0.407, 1.0, 1.0), (-0.407, -1.0, -1.0), (-0.407, -1.0, 1.0), (-0.6714, 1.0, -2.157), (-0.6714, -1.0, -0.1566), (-0.6714, 1.0, -0.1566), (-0.6714, -1.0, -2.157), (0.4026, 1.0, 1.0), (0.4026, -1.0, -1.0), (0.4026, 1.0, -1.0), (0.4026, -1.0, 1.0), (0.7013, 1.0, -0.3423), (0.7013, -1.0, -2.342), (0.7013, 1.0, -2.342), (0.7013, -1.0, -0.3423), (-0.00219, 1.0, -0.06187), (-0.00219, -1.0, 1.938), (-0.00219, 1.0, 1.938), (-0.00219, -1.0, -0.06187)], [], [(0, 1, 3, 2), (22, 20, 7, 6), (6, 7, 5, 4), (15, 13, 1, 0), (22, 6, 4, 21), (14, 3, 1, 13), (26, 9, 11, 25), (12, 8, 10, 15), (27, 25, 11, 10), (12, 14, 9, 8), (2, 3, 14, 12), (2, 12, 15, 0), (9, 14, 13, 11), (10, 11, 13, 15), (21, 23, 19, 17), (20, 16, 19, 23), (24, 18, 17, 27), (24, 26, 16, 18), (7, 20, 23, 5), (4, 5, 23, 21), (18, 22, 21, 17), (18, 16, 20, 22), (8, 9, 26, 24), (8, 24, 27, 10), (17, 19, 25, 27), (16, 26, 25, 19)])
_uv = me_cube_006.uv_layers.new(name='UVMap')
_uv.uv.foreach_set('vector', [0.375, 0.0, 0.625, 0.0, 0.625, 0.25, 0.375, 0.25, 0.375, 0.4627, 0.625, 0.4627, 0.625, 0.5, 0.375, 0.5, 0.375, 0.5, 0.625, 0.5, 0.625, 0.75, 0.375, 0.75, 0.375, 0.9589, 0.625, 0.9589, 0.625, 1.0, 0.375, 1.0, 0.3377, 0.5, 0.375, 0.5, 0.375, 0.75, 0.3377, 0.75, 0.8339, 0.5, 0.875, 0.5, 0.875, 0.75, 0.8339, 0.75, 0.7503, 0.5, 0.8009, 0.5, 0.8009, 0.75, 0.7503, 0.75, 0.1661, 0.5, 0.1991, 0.5, 0.1991, 0.75, 0.1661, 0.75, 0.375, 0.8753, 0.625, 0.8753, 0.625, 0.9259, 0.375, 0.9259, 0.375, 0.2911, 0.625, 0.2911, 0.625, 0.3241, 0.375, 0.3241, 0.375, 0.25, 0.625, 0.25, 0.625, 0.2911, 0.375, 0.2911, 0.125, 0.5, 0.1661, 0.5, 0.1661, 0.75, 0.125, 0.75, 0.8009, 0.5, 0.8339, 0.5, 0.8339, 0.75, 0.8009, 0.75, 0.375, 0.9259, 0.625, 0.9259, 0.625, 0.9589, 0.375, 0.9589, 0.375, 0.7873, 0.625, 0.7873, 0.625, 0.8247, 0.375, 0.8247, 0.6623, 0.5, 0.6997, 0.5, 0.6997, 0.75, 0.6623, 0.75, 0.2497, 0.5, 0.3003, 0.5, 0.3003, 0.75, 0.2497, 0.75, 0.375, 0.3747, 0.625, 0.3747, 0.625, 0.4253, 0.375, 0.4253, 0.625, 0.5, 0.6623, 0.5, 0.6623, 0.75, 0.625, 0.75, 0.375, 0.75, 0.625, 0.75, 0.625, 0.7873, 0.375, 0.7873, 0.3003, 0.5, 0.3377, 0.5, 0.3377, 0.75, 0.3003, 0.75, 0.375, 0.4253, 0.625, 0.4253, 0.625, 0.4627, 0.375, 0.4627, 0.375, 0.3241, 0.625, 0.3241, 0.625, 0.3747, 0.375, 0.3747, 0.1991, 0.5, 0.2497, 0.5, 0.2497, 0.75, 0.1991, 0.75, 0.375, 0.8247, 0.625, 0.8247, 0.625, 0.8753, 0.375, 0.8753, 0.6997, 0.5, 0.7503, 0.5, 0.7503, 0.75, 0.6997, 0.75])
me_cube_006.use_remesh_fix_poles = True
me_cube_006.use_remesh_preserve_attributes = False
me_cube_006.use_mirror_vertex_groups = False
me_cube_006.update()
me_cube_005 = bpy.data.meshes.new('Cube.005')
me_cube_005.from_pydata([(-1.0, -1.0, -5.372), (-1.0, -1.0, -3.372), (-1.0, 1.0, -5.372), (-1.0, 1.0, -3.372), (1.0, -1.0, -5.385), (1.0, -1.0, -3.385), (1.0, 1.0, -5.385), (1.0, 1.0, -3.385), (-0.407, 1.0, -1.0), (-0.407, 1.0, 1.0), (-0.407, -1.0, -1.0), (-0.407, -1.0, 1.0), (-0.6714, 1.0, -2.157), (-0.6714, -1.0, -0.1566), (-0.6714, 1.0, -0.1566), (-0.6714, -1.0, -2.157), (0.4026, 1.0, 1.0), (0.4026, -1.0, -1.0), (0.4026, 1.0, -1.0), (0.4026, -1.0, 1.0), (0.7013, 1.0, -0.3423), (0.7013, -1.0, -2.342), (0.7013, 1.0, -2.342), (0.7013, -1.0, -0.3423), (-0.00219, 1.0, -0.06187), (-0.00219, -1.0, 1.938), (-0.00219, 1.0, 1.938), (-0.00219, -1.0, -0.06187)], [], [(0, 1, 3, 2), (22, 20, 7, 6), (6, 7, 5, 4), (15, 13, 1, 0), (22, 6, 4, 21), (14, 3, 1, 13), (26, 9, 11, 25), (12, 8, 10, 15), (27, 25, 11, 10), (12, 14, 9, 8), (2, 3, 14, 12), (2, 12, 15, 0), (9, 14, 13, 11), (10, 11, 13, 15), (21, 23, 19, 17), (20, 16, 19, 23), (24, 18, 17, 27), (24, 26, 16, 18), (7, 20, 23, 5), (4, 5, 23, 21), (18, 22, 21, 17), (18, 16, 20, 22), (8, 9, 26, 24), (8, 24, 27, 10), (17, 19, 25, 27), (16, 26, 25, 19)])
_uv = me_cube_005.uv_layers.new(name='UVMap')
_uv.uv.foreach_set('vector', [0.375, 0.0, 0.625, 0.0, 0.625, 0.25, 0.375, 0.25, 0.375, 0.4627, 0.625, 0.4627, 0.625, 0.5, 0.375, 0.5, 0.375, 0.5, 0.625, 0.5, 0.625, 0.75, 0.375, 0.75, 0.375, 0.9589, 0.625, 0.9589, 0.625, 1.0, 0.375, 1.0, 0.3377, 0.5, 0.375, 0.5, 0.375, 0.75, 0.3377, 0.75, 0.8339, 0.5, 0.875, 0.5, 0.875, 0.75, 0.8339, 0.75, 0.7503, 0.5, 0.8009, 0.5, 0.8009, 0.75, 0.7503, 0.75, 0.1661, 0.5, 0.1991, 0.5, 0.1991, 0.75, 0.1661, 0.75, 0.375, 0.8753, 0.625, 0.8753, 0.625, 0.9259, 0.375, 0.9259, 0.375, 0.2911, 0.625, 0.2911, 0.625, 0.3241, 0.375, 0.3241, 0.375, 0.25, 0.625, 0.25, 0.625, 0.2911, 0.375, 0.2911, 0.125, 0.5, 0.1661, 0.5, 0.1661, 0.75, 0.125, 0.75, 0.8009, 0.5, 0.8339, 0.5, 0.8339, 0.75, 0.8009, 0.75, 0.375, 0.9259, 0.625, 0.9259, 0.625, 0.9589, 0.375, 0.9589, 0.375, 0.7873, 0.625, 0.7873, 0.625, 0.8247, 0.375, 0.8247, 0.6623, 0.5, 0.6997, 0.5, 0.6997, 0.75, 0.6623, 0.75, 0.2497, 0.5, 0.3003, 0.5, 0.3003, 0.75, 0.2497, 0.75, 0.375, 0.3747, 0.625, 0.3747, 0.625, 0.4253, 0.375, 0.4253, 0.625, 0.5, 0.6623, 0.5, 0.6623, 0.75, 0.625, 0.75, 0.375, 0.75, 0.625, 0.75, 0.625, 0.7873, 0.375, 0.7873, 0.3003, 0.5, 0.3377, 0.5, 0.3377, 0.75, 0.3003, 0.75, 0.375, 0.4253, 0.625, 0.4253, 0.625, 0.4627, 0.375, 0.4627, 0.375, 0.3241, 0.625, 0.3241, 0.625, 0.3747, 0.375, 0.3747, 0.1991, 0.5, 0.2497, 0.5, 0.2497, 0.75, 0.1991, 0.75, 0.375, 0.8247, 0.625, 0.8247, 0.625, 0.8753, 0.375, 0.8753, 0.6997, 0.5, 0.7503, 0.5, 0.7503, 0.75, 0.6997, 0.75])
me_cube_005.use_remesh_fix_poles = True
me_cube_005.use_remesh_preserve_attributes = False
me_cube_005.use_mirror_vertex_groups = False
me_cube_005.update()
me_cylinder_007 = bpy.data.meshes.new('Cylinder.007')
me_cylinder_007.from_pydata([(0.0, 1.0, -1.0), (0.0, 1.0, 1.0), (0.1951, 0.9808, -1.0), (0.1951, 0.9808, 1.0), (0.3827, 0.9239, -1.0), (0.3827, 0.9239, 1.0), (0.5556, 0.8315, -1.0), (0.5556, 0.8315, 1.0), (0.7071, 0.7071, -1.0), (0.7071, 0.7071, 1.0), (0.8315, 0.5556, -1.0), (0.8315, 0.5556, 1.0), (0.9239, 0.3827, -1.0), (0.9239, 0.3827, 1.0), (0.9808, 0.1951, -1.0), (0.9808, 0.1951, 1.0), (1.0, 7.55e-08, -1.0), (1.0, 7.55e-08, 1.0), (0.9808, -0.1951, -1.0), (0.9808, -0.1951, 1.0), (0.9239, -0.3827, -1.0), (0.9239, -0.3827, 1.0), (0.8315, -0.5556, -1.0), (0.8315, -0.5556, 1.0), (0.7071, -0.7071, -1.0), (0.7071, -0.7071, 1.0), (0.5556, -0.8315, -1.0), (0.5556, -0.8315, 1.0), (0.3827, -0.9239, -1.0), (0.3827, -0.9239, 1.0), (0.1951, -0.9808, -1.0), (0.1951, -0.9808, 1.0), (-3.258e-07, -1.0, -1.0), (-3.258e-07, -1.0, 1.0), (-0.1951, -0.9808, -1.0), (-0.1951, -0.9808, 1.0), (-0.3827, -0.9239, -1.0), (-0.3827, -0.9239, 1.0), (-0.5556, -0.8315, -1.0), (-0.5556, -0.8315, 1.0), (-0.7071, -0.7071, -1.0), (-0.7071, -0.7071, 1.0), (-0.8315, -0.5556, -1.0), (-0.8315, -0.5556, 1.0), (-0.9239, -0.3827, -1.0), (-0.9239, -0.3827, 1.0), (-0.9808, -0.1951, -1.0), (-0.9808, -0.1951, 1.0), (-1.0, 9.656e-07, -1.0), (-1.0, 9.656e-07, 1.0), (-0.9808, 0.1951, -1.0), (-0.9808, 0.1951, 1.0), (-0.9239, 0.3827, -1.0), (-0.9239, 0.3827, 1.0), (-0.8315, 0.5556, -1.0), (-0.8315, 0.5556, 1.0), (-0.7071, 0.7071, -1.0), (-0.7071, 0.7071, 1.0), (-0.5556, 0.8315, -1.0), (-0.5556, 0.8315, 1.0), (-0.3827, 0.9239, -1.0), (-0.3827, 0.9239, 1.0), (-0.1951, 0.9808, -1.0), (-0.1951, 0.9808, 1.0)], [], [(0, 1, 3, 2), (2, 3, 5, 4), (4, 5, 7, 6), (6, 7, 9, 8), (8, 9, 11, 10), (10, 11, 13, 12), (12, 13, 15, 14), (14, 15, 17, 16), (16, 17, 19, 18), (18, 19, 21, 20), (20, 21, 23, 22), (22, 23, 25, 24), (24, 25, 27, 26), (26, 27, 29, 28), (28, 29, 31, 30), (30, 31, 33, 32), (32, 33, 35, 34), (34, 35, 37, 36), (36, 37, 39, 38), (38, 39, 41, 40), (40, 41, 43, 42), (42, 43, 45, 44), (44, 45, 47, 46), (46, 47, 49, 48), (48, 49, 51, 50), (50, 51, 53, 52), (52, 53, 55, 54), (54, 55, 57, 56), (56, 57, 59, 58), (58, 59, 61, 60), (3, 1, 63, 61, 59, 57, 55, 53, 51, 49, 47, 45, 43, 41, 39, 37, 35, 33, 31, 29, 27, 25, 23, 21, 19, 17, 15, 13, 11, 9, 7, 5), (60, 61, 63, 62), (62, 63, 1, 0), (0, 2, 4, 6, 8, 10, 12, 14, 16, 18, 20, 22, 24, 26, 28, 30, 32, 34, 36, 38, 40, 42, 44, 46, 48, 50, 52, 54, 56, 58, 60, 62)])
_uv = me_cylinder_007.uv_layers.new(name='UVMap')
_uv.uv.foreach_set('vector', [1.0, 0.5, 1.0, 1.0, 0.9688, 1.0, 0.9688, 0.5, 0.9688, 0.5, 0.9688, 1.0, 0.9375, 1.0, 0.9375, 0.5, 0.9375, 0.5, 0.9375, 1.0, 0.9062, 1.0, 0.9062, 0.5, 0.9062, 0.5, 0.9062, 1.0, 0.875, 1.0, 0.875, 0.5, 0.875, 0.5, 0.875, 1.0, 0.8438, 1.0, 0.8438, 0.5, 0.8438, 0.5, 0.8438, 1.0, 0.8125, 1.0, 0.8125, 0.5, 0.8125, 0.5, 0.8125, 1.0, 0.7812, 1.0, 0.7812, 0.5, 0.7812, 0.5, 0.7812, 1.0, 0.75, 1.0, 0.75, 0.5, 0.75, 0.5, 0.75, 1.0, 0.7188, 1.0, 0.7188, 0.5, 0.7188, 0.5, 0.7188, 1.0, 0.6875, 1.0, 0.6875, 0.5, 0.6875, 0.5, 0.6875, 1.0, 0.6562, 1.0, 0.6562, 0.5, 0.6562, 0.5, 0.6562, 1.0, 0.625, 1.0, 0.625, 0.5, 0.625, 0.5, 0.625, 1.0, 0.5938, 1.0, 0.5938, 0.5, 0.5938, 0.5, 0.5938, 1.0, 0.5625, 1.0, 0.5625, 0.5, 0.5625, 0.5, 0.5625, 1.0, 0.5312, 1.0, 0.5312, 0.5, 0.5312, 0.5, 0.5312, 1.0, 0.5, 1.0, 0.5, 0.5, 0.5, 0.5, 0.5, 1.0, 0.4688, 1.0, 0.4688, 0.5, 0.4688, 0.5, 0.4688, 1.0, 0.4375, 1.0, 0.4375, 0.5, 0.4375, 0.5, 0.4375, 1.0, 0.4062, 1.0, 0.4062, 0.5, 0.4062, 0.5, 0.4062, 1.0, 0.375, 1.0, 0.375, 0.5, 0.375, 0.5, 0.375, 1.0, 0.3438, 1.0, 0.3438, 0.5, 0.3438, 0.5, 0.3438, 1.0, 0.3125, 1.0, 0.3125, 0.5, 0.3125, 0.5, 0.3125, 1.0, 0.2812, 1.0, 0.2812, 0.5, 0.2812, 0.5, 0.2812, 1.0, 0.25, 1.0, 0.25, 0.5, 0.25, 0.5, 0.25, 1.0, 0.2188, 1.0, 0.2188, 0.5, 0.2188, 0.5, 0.2188, 1.0, 0.1875, 1.0, 0.1875, 0.5, 0.1875, 0.5, 0.1875, 1.0, 0.1562, 1.0, 0.1562, 0.5, 0.1562, 0.5, 0.1562, 1.0, 0.125, 1.0, 0.125, 0.5, 0.125, 0.5, 0.125, 1.0, 0.09375, 1.0, 0.09375, 0.5, 0.09375, 0.5, 0.09375, 1.0, 0.0625, 1.0, 0.0625, 0.5, 0.2968, 0.4854, 0.25, 0.49, 0.2032, 0.4854, 0.1582, 0.4717, 0.1167, 0.4496, 0.08029, 0.4197, 0.05045, 0.3833, 0.02827, 0.3418, 0.01461, 0.2968, 0.01, 0.25, 0.01461, 0.2032, 0.02827, 0.1582, 0.05045, 0.1167, 0.08029, 0.08029, 0.1167, 0.05045, 0.1582, 0.02827, 0.2032, 0.01461, 0.25, 0.01, 0.2968, 0.01461, 0.3418, 0.02827, 0.3833, 0.05045, 0.4197, 0.08029, 0.4496, 0.1167, 0.4717, 0.1582, 0.4854, 0.2032, 0.49, 0.25, 0.4854, 0.2968, 0.4717, 0.3418, 0.4496, 0.3833, 0.4197, 0.4197, 0.3833, 0.4496, 0.3418, 0.4717, 0.0625, 0.5, 0.0625, 1.0, 0.03125, 1.0, 0.03125, 0.5, 0.03125, 0.5, 0.03125, 1.0, 0.0, 1.0, 0.0, 0.5, 0.75, 0.49, 0.7968, 0.4854, 0.8418, 0.4717, 0.8833, 0.4496, 0.9197, 0.4197, 0.9496, 0.3833, 0.9717, 0.3418, 0.9854, 0.2968, 0.99, 0.25, 0.9854, 0.2032, 0.9717, 0.1582, 0.9496, 0.1167, 0.9197, 0.08029, 0.8833, 0.05045, 0.8418, 0.02827, 0.7968, 0.01461, 0.75, 0.01, 0.7032, 0.01461, 0.6582, 0.02827, 0.6167, 0.05045, 0.5803, 0.08029, 0.5504, 0.1167, 0.5283, 0.1582, 0.5146, 0.2032, 0.51, 0.25, 0.5146, 0.2968, 0.5283, 0.3418, 0.5504, 0.3833, 0.5803, 0.4197, 0.6167, 0.4496, 0.6582, 0.4717, 0.7032, 0.4854])
me_cylinder_007.use_remesh_fix_poles = True
me_cylinder_007.use_remesh_preserve_attributes = False
me_cylinder_007.use_mirror_vertex_groups = False
me_cylinder_007.update()
me_cylinder_006 = bpy.data.meshes.new('Cylinder.006')
me_cylinder_006.from_pydata([(0.0, 1.0, -1.0), (0.0, 1.0, 1.0), (0.1951, 0.9808, -1.0), (0.1951, 0.9808, 1.0), (0.3827, 0.9239, -1.0), (0.3827, 0.9239, 1.0), (0.5556, 0.8315, -1.0), (0.5556, 0.8315, 1.0), (0.7071, 0.7071, -1.0), (0.7071, 0.7071, 1.0), (0.8315, 0.5556, -1.0), (0.8315, 0.5556, 1.0), (0.9239, 0.3827, -1.0), (0.9239, 0.3827, 1.0), (0.9808, 0.1951, -1.0), (0.9808, 0.1951, 1.0), (1.0, 7.55e-08, -1.0), (1.0, 7.55e-08, 1.0), (0.9808, -0.1951, -1.0), (0.9808, -0.1951, 1.0), (0.9239, -0.3827, -1.0), (0.9239, -0.3827, 1.0), (0.8315, -0.5556, -1.0), (0.8315, -0.5556, 1.0), (0.7071, -0.7071, -1.0), (0.7071, -0.7071, 1.0), (0.5556, -0.8315, -1.0), (0.5556, -0.8315, 1.0), (0.3827, -0.9239, -1.0), (0.3827, -0.9239, 1.0), (0.1951, -0.9808, -1.0), (0.1951, -0.9808, 1.0), (-3.258e-07, -1.0, -1.0), (-3.258e-07, -1.0, 1.0), (-0.1951, -0.9808, -1.0), (-0.1951, -0.9808, 1.0), (-0.3827, -0.9239, -1.0), (-0.3827, -0.9239, 1.0), (-0.5556, -0.8315, -1.0), (-0.5556, -0.8315, 1.0), (-0.7071, -0.7071, -1.0), (-0.7071, -0.7071, 1.0), (-0.8315, -0.5556, -1.0), (-0.8315, -0.5556, 1.0), (-0.9239, -0.3827, -1.0), (-0.9239, -0.3827, 1.0), (-0.9808, -0.1951, -1.0), (-0.9808, -0.1951, 1.0), (-1.0, 9.656e-07, -1.0), (-1.0, 9.656e-07, 1.0), (-0.9808, 0.1951, -1.0), (-0.9808, 0.1951, 1.0), (-0.9239, 0.3827, -1.0), (-0.9239, 0.3827, 1.0), (-0.8315, 0.5556, -1.0), (-0.8315, 0.5556, 1.0), (-0.7071, 0.7071, -1.0), (-0.7071, 0.7071, 1.0), (-0.5556, 0.8315, -1.0), (-0.5556, 0.8315, 1.0), (-0.3827, 0.9239, -1.0), (-0.3827, 0.9239, 1.0), (-0.1951, 0.9808, -1.0), (-0.1951, 0.9808, 1.0)], [], [(0, 1, 3, 2), (2, 3, 5, 4), (4, 5, 7, 6), (6, 7, 9, 8), (8, 9, 11, 10), (10, 11, 13, 12), (12, 13, 15, 14), (14, 15, 17, 16), (16, 17, 19, 18), (18, 19, 21, 20), (20, 21, 23, 22), (22, 23, 25, 24), (24, 25, 27, 26), (26, 27, 29, 28), (28, 29, 31, 30), (30, 31, 33, 32), (32, 33, 35, 34), (34, 35, 37, 36), (36, 37, 39, 38), (38, 39, 41, 40), (40, 41, 43, 42), (42, 43, 45, 44), (44, 45, 47, 46), (46, 47, 49, 48), (48, 49, 51, 50), (50, 51, 53, 52), (52, 53, 55, 54), (54, 55, 57, 56), (56, 57, 59, 58), (58, 59, 61, 60), (3, 1, 63, 61, 59, 57, 55, 53, 51, 49, 47, 45, 43, 41, 39, 37, 35, 33, 31, 29, 27, 25, 23, 21, 19, 17, 15, 13, 11, 9, 7, 5), (60, 61, 63, 62), (62, 63, 1, 0), (0, 2, 4, 6, 8, 10, 12, 14, 16, 18, 20, 22, 24, 26, 28, 30, 32, 34, 36, 38, 40, 42, 44, 46, 48, 50, 52, 54, 56, 58, 60, 62)])
_uv = me_cylinder_006.uv_layers.new(name='UVMap')
_uv.uv.foreach_set('vector', [1.0, 0.5, 1.0, 1.0, 0.9688, 1.0, 0.9688, 0.5, 0.9688, 0.5, 0.9688, 1.0, 0.9375, 1.0, 0.9375, 0.5, 0.9375, 0.5, 0.9375, 1.0, 0.9062, 1.0, 0.9062, 0.5, 0.9062, 0.5, 0.9062, 1.0, 0.875, 1.0, 0.875, 0.5, 0.875, 0.5, 0.875, 1.0, 0.8438, 1.0, 0.8438, 0.5, 0.8438, 0.5, 0.8438, 1.0, 0.8125, 1.0, 0.8125, 0.5, 0.8125, 0.5, 0.8125, 1.0, 0.7812, 1.0, 0.7812, 0.5, 0.7812, 0.5, 0.7812, 1.0, 0.75, 1.0, 0.75, 0.5, 0.75, 0.5, 0.75, 1.0, 0.7188, 1.0, 0.7188, 0.5, 0.7188, 0.5, 0.7188, 1.0, 0.6875, 1.0, 0.6875, 0.5, 0.6875, 0.5, 0.6875, 1.0, 0.6562, 1.0, 0.6562, 0.5, 0.6562, 0.5, 0.6562, 1.0, 0.625, 1.0, 0.625, 0.5, 0.625, 0.5, 0.625, 1.0, 0.5938, 1.0, 0.5938, 0.5, 0.5938, 0.5, 0.5938, 1.0, 0.5625, 1.0, 0.5625, 0.5, 0.5625, 0.5, 0.5625, 1.0, 0.5312, 1.0, 0.5312, 0.5, 0.5312, 0.5, 0.5312, 1.0, 0.5, 1.0, 0.5, 0.5, 0.5, 0.5, 0.5, 1.0, 0.4688, 1.0, 0.4688, 0.5, 0.4688, 0.5, 0.4688, 1.0, 0.4375, 1.0, 0.4375, 0.5, 0.4375, 0.5, 0.4375, 1.0, 0.4062, 1.0, 0.4062, 0.5, 0.4062, 0.5, 0.4062, 1.0, 0.375, 1.0, 0.375, 0.5, 0.375, 0.5, 0.375, 1.0, 0.3438, 1.0, 0.3438, 0.5, 0.3438, 0.5, 0.3438, 1.0, 0.3125, 1.0, 0.3125, 0.5, 0.3125, 0.5, 0.3125, 1.0, 0.2812, 1.0, 0.2812, 0.5, 0.2812, 0.5, 0.2812, 1.0, 0.25, 1.0, 0.25, 0.5, 0.25, 0.5, 0.25, 1.0, 0.2188, 1.0, 0.2188, 0.5, 0.2188, 0.5, 0.2188, 1.0, 0.1875, 1.0, 0.1875, 0.5, 0.1875, 0.5, 0.1875, 1.0, 0.1562, 1.0, 0.1562, 0.5, 0.1562, 0.5, 0.1562, 1.0, 0.125, 1.0, 0.125, 0.5, 0.125, 0.5, 0.125, 1.0, 0.09375, 1.0, 0.09375, 0.5, 0.09375, 0.5, 0.09375, 1.0, 0.0625, 1.0, 0.0625, 0.5, 0.2968, 0.4854, 0.25, 0.49, 0.2032, 0.4854, 0.1582, 0.4717, 0.1167, 0.4496, 0.08029, 0.4197, 0.05045, 0.3833, 0.02827, 0.3418, 0.01461, 0.2968, 0.01, 0.25, 0.01461, 0.2032, 0.02827, 0.1582, 0.05045, 0.1167, 0.08029, 0.08029, 0.1167, 0.05045, 0.1582, 0.02827, 0.2032, 0.01461, 0.25, 0.01, 0.2968, 0.01461, 0.3418, 0.02827, 0.3833, 0.05045, 0.4197, 0.08029, 0.4496, 0.1167, 0.4717, 0.1582, 0.4854, 0.2032, 0.49, 0.25, 0.4854, 0.2968, 0.4717, 0.3418, 0.4496, 0.3833, 0.4197, 0.4197, 0.3833, 0.4496, 0.3418, 0.4717, 0.0625, 0.5, 0.0625, 1.0, 0.03125, 1.0, 0.03125, 0.5, 0.03125, 0.5, 0.03125, 1.0, 0.0, 1.0, 0.0, 0.5, 0.75, 0.49, 0.7968, 0.4854, 0.8418, 0.4717, 0.8833, 0.4496, 0.9197, 0.4197, 0.9496, 0.3833, 0.9717, 0.3418, 0.9854, 0.2968, 0.99, 0.25, 0.9854, 0.2032, 0.9717, 0.1582, 0.9496, 0.1167, 0.9197, 0.08029, 0.8833, 0.05045, 0.8418, 0.02827, 0.7968, 0.01461, 0.75, 0.01, 0.7032, 0.01461, 0.6582, 0.02827, 0.6167, 0.05045, 0.5803, 0.08029, 0.5504, 0.1167, 0.5283, 0.1582, 0.5146, 0.2032, 0.51, 0.25, 0.5146, 0.2968, 0.5283, 0.3418, 0.5504, 0.3833, 0.5803, 0.4197, 0.6167, 0.4496, 0.6582, 0.4717, 0.7032, 0.4854])
me_cylinder_006.use_remesh_fix_poles = True
me_cylinder_006.use_remesh_preserve_attributes = False
me_cylinder_006.use_mirror_vertex_groups = False
me_cylinder_006.update()

# ---- objects
ob_cylinder = bpy.data.objects.new('Cylinder', me_cylinder)
ob_cylinder_001 = bpy.data.objects.new('Cylinder.001', me_cylinder_001)
ob_cube = bpy.data.objects.new('Cube', me_cube)
ob_circle = bpy.data.objects.new('Circle', me_circle)
ob_cube_001 = bpy.data.objects.new('Cube.001', me_cube_004)
ob_cylinder_002 = bpy.data.objects.new('Cylinder.002', me_cylinder_005)
ob_cube_003 = bpy.data.objects.new('Cube.003', me_cube_006)
ob_cube_002 = bpy.data.objects.new('Cube.002', me_cube_005)
ob_cylinder_004 = bpy.data.objects.new('Cylinder.004', me_cylinder_007)
ob_cylinder_003 = bpy.data.objects.new('Cylinder.003', me_cylinder_006)

# ---- transforms, parenting, visibility, modifiers, constraints
ob_cylinder.location = (0.0305, -0.0305, 9.313e-10)
ob_cylinder.rotation_euler = (4.768e-07, 1.571, 0.0)
ob_cylinder.scale = (1.217, 1.217, 0.4585)
ob_cylinder.lineart.crease_threshold = 0.0
ob_cylinder_001.location = (0.0305, -0.0305, 1.978)
ob_cylinder_001.rotation_euler = (0.0, -0.0, 1.571)
ob_cylinder_001.scale = (0.1893, 0.1531, 1.046)
ob_cylinder_001.lineart.crease_threshold = 0.0
ob_cube.location = (0.0305, -0.0305, 2.941)
ob_cube.rotation_euler = (0.0, -0.0, 1.571)
ob_cube.scale = (0.6006, 0.2767, 0.08958)
ob_cube.lineart.crease_threshold = 0.0
ob_circle.location = (0.0305, -0.0305, 9.313e-10)
ob_circle.rotation_euler = (3.142, -1.571, 0.0)
ob_circle.scale = (3.109, 3.109, 3.109)
ob_circle.lineart.crease_threshold = 0.0
ob_cube_001.location = (0.0305, -0.0305, -2.842)
ob_cube_001.rotation_euler = (3.142, -0.0, 1.571)
ob_cube_001.scale = (0.6006, 0.2767, 0.08958)
ob_cube_001.lineart.crease_threshold = 0.0
ob_cylinder_002.location = (0.0305, -0.0305, -1.75)
ob_cylinder_002.rotation_euler = (3.142, -0.0, 1.571)
ob_cylinder_002.scale = (0.1893, 0.1531, -1.124)
ob_cylinder_002.lineart.crease_threshold = 0.0
ob_cube_003.location = (0.0305, 2.938, 0.01513)
ob_cube_003.rotation_euler = (-1.571, 1.571, 0.0)
ob_cube_003.scale = (0.6006, 0.2767, 0.08958)
ob_cube_003.lineart.crease_threshold = 0.0
ob_cube_002.location = (0.0305, -3.085, 0.01513)
ob_cube_002.rotation_euler = (1.571, 1.571, 0.0)
ob_cube_002.scale = (0.6006, 0.2767, 0.08958)
ob_cube_002.lineart.crease_threshold = 0.0
ob_cylinder_004.location = (0.0305, 1.966, 0.01513)
ob_cylinder_004.rotation_euler = (-1.571, 1.571, 0.0)
ob_cylinder_004.scale = (0.1893, 0.1531, 0.9847)
ob_cylinder_004.lineart.crease_threshold = 0.0
ob_cylinder_003.location = (0.0305, -2.068, 0.01513)
ob_cylinder_003.rotation_euler = (1.571, 1.571, 0.0)
ob_cylinder_003.scale = (0.1893, 0.1531, 1.062)
ob_cylinder_003.lineart.crease_threshold = 0.0

# ---- collection membership
col_collection.objects.link(ob_cylinder)
col_collection.objects.link(ob_cylinder_001)
col_collection.objects.link(ob_cube)
col_collection.objects.link(ob_circle)
col_collection.objects.link(ob_cube_001)
col_collection.objects.link(ob_cylinder_002)
col_collection.objects.link(ob_cube_003)
col_collection.objects.link(ob_cube_002)
col_collection.objects.link(ob_cylinder_004)
col_collection.objects.link(ob_cylinder_003)

# ---- scene / render settings (as saved in the file)
scene.frame_start = 1; scene.frame_end = 30; scene.frame_set(27)
scene.render.engine = 'BLENDER_EEVEE_NEXT'
scene.cycles.use_denoising = False
scene.cycles.samples = 128
scene.cycles.sampling_pattern = 'TABULATED_SOBOL'
scene.cycles.use_adaptive_sampling = False
scene.cycles.use_light_tree = False
scene.view_settings.view_transform = 'Filmic'
bpy.context.view_layer.update()

# ---- added for rendering (the .blend has no active camera and no usable light): camera, sun
cam_auto = bpy.data.cameras.new('AutoCamera')
cam_auto.lens = 50.0
cam_auto.sensor_width = 36.0
cam_auto.clip_end = 1000.0
ob_auto_camera = bpy.data.objects.new('AutoCamera', cam_auto)
scene.collection.objects.link(ob_auto_camera)
ob_auto_camera.location = (8.31454, -10.0141, 6.63002)
ob_auto_camera.rotation_euler = (1.09748, -7.21219e-08, 0.694738)
scene.camera = ob_auto_camera
light_auto_sun = bpy.data.lights.new('AutoSun', 'SUN')
light_auto_sun.energy = 3.0
light_auto_sun.angle = 0.0523599
ob_auto_sun = bpy.data.objects.new('AutoSun', light_auto_sun)
scene.collection.objects.link(ob_auto_sun)
ob_auto_sun.rotation_euler = (0.872665, 0.174533, 0.523599)
bpy.context.view_layer.update()
